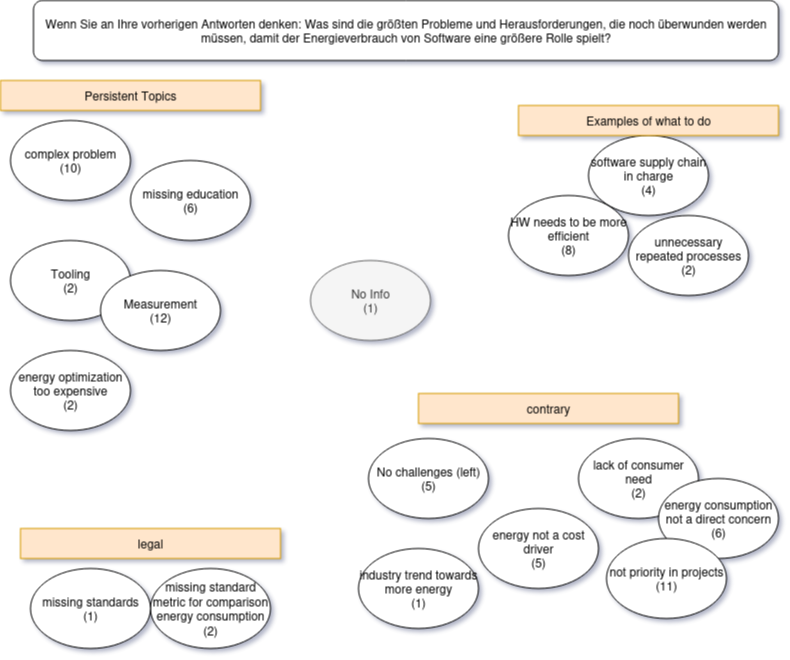

The diagram above was exported from draw.io. Its source (the exported page's mxGraphModel, read from the mxfile embedded in the PNG):
<mxGraphModel dx="2000" dy="1155" grid="1" gridSize="10" guides="1" tooltips="1" connect="1" arrows="1" fold="1" page="1" pageScale="1" pageWidth="850" pageHeight="1100" math="0" shadow="0">
  <root>
    <mxCell id="0" />
    <mxCell id="1" parent="0" />
    <mxCell id="5tfXyiyaGeYRmQS--uHH-1" value="Wenn Sie an Ihre vorherigen Antworten denken: Was sind die größten Probleme und Herausforderungen, die noch überwunden werden müssen, damit&amp;nbsp;der Energieverbrauch von Software eine größere Rolle spielt?" style="rounded=1;whiteSpace=wrap;html=1;" vertex="1" parent="1">
      <mxGeometry x="53" y="40" width="745" height="60" as="geometry" />
    </mxCell>
    <mxCell id="5tfXyiyaGeYRmQS--uHH-2" value="&lt;div&gt;complex problem&lt;/div&gt;&lt;div&gt;(10)&lt;/div&gt;" style="ellipse;whiteSpace=wrap;html=1;" vertex="1" parent="1">
      <mxGeometry x="30" y="160" width="120" height="80" as="geometry" />
    </mxCell>
    <mxCell id="5tfXyiyaGeYRmQS--uHH-3" value="HW needs to be more efficient&lt;br&gt;(8)" style="ellipse;whiteSpace=wrap;html=1;" vertex="1" parent="1">
      <mxGeometry x="528" y="235" width="120" height="80" as="geometry" />
    </mxCell>
    <mxCell id="5tfXyiyaGeYRmQS--uHH-4" value="unnecessary repeated processes&lt;br&gt;(2)" style="ellipse;whiteSpace=wrap;html=1;" vertex="1" parent="1">
      <mxGeometry x="648" y="255" width="120" height="80" as="geometry" />
    </mxCell>
    <mxCell id="5tfXyiyaGeYRmQS--uHH-5" value="No challenges (left)&lt;br&gt;(5)" style="ellipse;whiteSpace=wrap;html=1;" vertex="1" parent="1">
      <mxGeometry x="388" y="478" width="120" height="80" as="geometry" />
    </mxCell>
    <mxCell id="5tfXyiyaGeYRmQS--uHH-6" value="energy not a cost driver&lt;br&gt;(5)" style="ellipse;whiteSpace=wrap;html=1;" vertex="1" parent="1">
      <mxGeometry x="498" y="548" width="120" height="80" as="geometry" />
    </mxCell>
    <mxCell id="5tfXyiyaGeYRmQS--uHH-7" value="lack of consumer need&lt;br&gt;(2)" style="ellipse;whiteSpace=wrap;html=1;" vertex="1" parent="1">
      <mxGeometry x="598" y="478" width="120" height="80" as="geometry" />
    </mxCell>
    <mxCell id="5tfXyiyaGeYRmQS--uHH-8" value="energy consumption not a direct concern&lt;br&gt;(6)" style="ellipse;whiteSpace=wrap;html=1;" vertex="1" parent="1">
      <mxGeometry x="678" y="518" width="120" height="80" as="geometry" />
    </mxCell>
    <mxCell id="5tfXyiyaGeYRmQS--uHH-9" value="not priority in projects&lt;br&gt;(11)" style="ellipse;whiteSpace=wrap;html=1;" vertex="1" parent="1">
      <mxGeometry x="626" y="578" width="120" height="80" as="geometry" />
    </mxCell>
    <mxCell id="5tfXyiyaGeYRmQS--uHH-10" value="energy optimization too expensive&lt;br&gt;(2)" style="ellipse;whiteSpace=wrap;html=1;" vertex="1" parent="1">
      <mxGeometry x="30" y="390" width="120" height="80" as="geometry" />
    </mxCell>
    <mxCell id="5tfXyiyaGeYRmQS--uHH-11" value="missing standard metric for comparison energy consumption&lt;br&gt;(2)" style="ellipse;whiteSpace=wrap;html=1;" vertex="1" parent="1">
      <mxGeometry x="170" y="608" width="120" height="80" as="geometry" />
    </mxCell>
    <mxCell id="5tfXyiyaGeYRmQS--uHH-12" value="missing standards&lt;br&gt;(1)" style="ellipse;whiteSpace=wrap;html=1;" vertex="1" parent="1">
      <mxGeometry x="50" y="608" width="120" height="80" as="geometry" />
    </mxCell>
    <mxCell id="5tfXyiyaGeYRmQS--uHH-13" value="industry trend towards more energy&lt;br&gt;(1)" style="ellipse;whiteSpace=wrap;html=1;" vertex="1" parent="1">
      <mxGeometry x="378" y="588" width="120" height="80" as="geometry" />
    </mxCell>
    <mxCell id="5tfXyiyaGeYRmQS--uHH-14" value="Tooling&lt;br&gt;(2)" style="ellipse;whiteSpace=wrap;html=1;" vertex="1" parent="1">
      <mxGeometry x="30" y="280" width="120" height="80" as="geometry" />
    </mxCell>
    <mxCell id="5tfXyiyaGeYRmQS--uHH-15" value="Measurement&lt;br&gt;(12)" style="ellipse;whiteSpace=wrap;html=1;" vertex="1" parent="1">
      <mxGeometry x="120" y="310" width="120" height="80" as="geometry" />
    </mxCell>
    <mxCell id="5tfXyiyaGeYRmQS--uHH-16" value="missing education&lt;br&gt;(6)" style="ellipse;whiteSpace=wrap;html=1;" vertex="1" parent="1">
      <mxGeometry x="150" y="200" width="120" height="80" as="geometry" />
    </mxCell>
    <mxCell id="5tfXyiyaGeYRmQS--uHH-17" value="software supply chain in charge&lt;br&gt;(4)" style="ellipse;whiteSpace=wrap;html=1;" vertex="1" parent="1">
      <mxGeometry x="608" y="175" width="120" height="80" as="geometry" />
    </mxCell>
    <mxCell id="5tfXyiyaGeYRmQS--uHH-18" value="No Info&lt;br&gt;(1)" style="ellipse;whiteSpace=wrap;html=1;fillColor=#f5f5f5;fontColor=#333333;strokeColor=#666666;" vertex="1" parent="1">
      <mxGeometry x="330" y="300" width="120" height="80" as="geometry" />
    </mxCell>
    <mxCell id="dOSQCvy2ODq0x7_r1nWo-1" value="Persistent Topics" style="rounded=0;whiteSpace=wrap;html=1;fillColor=#ffe6cc;strokeColor=#d79b00;" vertex="1" parent="1">
      <mxGeometry x="20" y="120" width="260" height="30" as="geometry" />
    </mxCell>
    <mxCell id="9EW5xX4aqq2LOMxNZQMl-1" value="legal" style="rounded=0;whiteSpace=wrap;html=1;fillColor=#ffe6cc;strokeColor=#d79b00;" vertex="1" parent="1">
      <mxGeometry x="40" y="568" width="260" height="30" as="geometry" />
    </mxCell>
    <mxCell id="9U9L20GG1GEzba04rF4N-1" value="Examples of what to do" style="rounded=0;whiteSpace=wrap;html=1;fillColor=#ffe6cc;strokeColor=#d79b00;" vertex="1" parent="1">
      <mxGeometry x="538" y="145" width="260" height="30" as="geometry" />
    </mxCell>
    <mxCell id="9U9L20GG1GEzba04rF4N-2" value="contrary" style="rounded=0;whiteSpace=wrap;html=1;fillColor=#ffe6cc;strokeColor=#d79b00;" vertex="1" parent="1">
      <mxGeometry x="438" y="433" width="260" height="30" as="geometry" />
    </mxCell>
  </root>
</mxGraphModel>